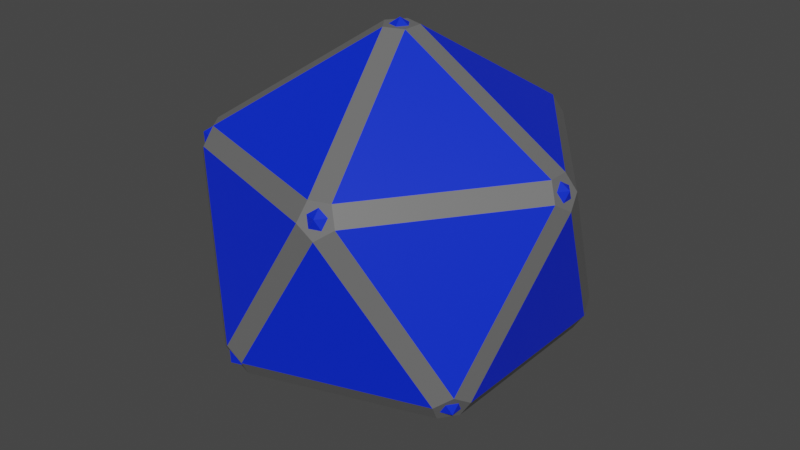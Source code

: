 # Source: pod.blend  (saved by Blender 2.91.10; exported with 4.5.12 LTS)
import bpy
from mathutils import Matrix  # noqa: F401  (used for matrix-valued properties, if any)

bpy.ops.wm.read_factory_settings(use_empty=True)
scene = bpy.context.scene
scene.name = 'Scene'

# ---- collections
col_collection = bpy.data.collections.new('Collection'); scene.collection.children.link(col_collection)

# ---- materials (node trees are filled in below, after node groups)
mat_window = bpy.data.materials.new('window')
mat_window.use_transparent_shadow = False
mat_frame = bpy.data.materials.new('Frame')
mat_frame.use_transparent_shadow = False

# ---- material node trees
mat_window.use_nodes = True; mat_window.node_tree.nodes.clear()
_N = mat_window.node_tree.nodes; _L = mat_window.node_tree.links
n0 = _N.new('ShaderNodeBsdfPrincipled'); n0.name = 'Principled BSDF'; n0.location = (10, 300)
n0.distribution = 'GGX'
n0.subsurface_method = 'BURLEY'
n0.inputs[0].default_value = (0.0, 0.02356, 0.8, 1.0)
n0.inputs[3].default_value = 1.45
n0.inputs[27].default_value = (0.0, 0.0, 0.0, 1.0)
n0.inputs[28].default_value = 1.0
n1 = _N.new('ShaderNodeOutputMaterial'); n1.name = 'Material Output'; n1.location = (300, 300)
_L.new(n0.outputs[0], n1.inputs[0])
n1.is_active_output = True
mat_frame.use_nodes = True; mat_frame.node_tree.nodes.clear()
_N = mat_frame.node_tree.nodes; _L = mat_frame.node_tree.links
n0 = _N.new('ShaderNodeBsdfPrincipled'); n0.name = 'Principled BSDF'; n0.location = (10, 300)
n0.distribution = 'GGX'
n0.subsurface_method = 'BURLEY'
n0.inputs[0].default_value = (0.1447, 0.1447, 0.1447, 1.0)
n0.inputs[3].default_value = 1.45
n0.inputs[27].default_value = (0.0, 0.0, 0.0, 1.0)
n0.inputs[28].default_value = 1.0
n1 = _N.new('ShaderNodeOutputMaterial'); n1.name = 'Material Output'; n1.location = (300, 300)
_L.new(n0.outputs[0], n1.inputs[0])
n1.is_active_output = True

# ---- world
world_world = bpy.data.worlds.new('World'); scene.world = world_world
world_world.use_nodes = True; world_world.node_tree.nodes.clear()
_N = world_world.node_tree.nodes; _L = world_world.node_tree.links
n0 = _N.new('ShaderNodeOutputWorld'); n0.name = 'World Output'; n0.location = (300, 300)
n1 = _N.new('ShaderNodeBackground'); n1.name = 'Background'; n1.location = (10, 300)
n1.inputs[0].default_value = (0.05088, 0.05088, 0.05088, 1.0)
_L.new(n1.outputs[0], n0.inputs[0])
n0.is_active_output = True
world_world.color = (0.05088, 0.05088, 0.05088)
world_world.use_sun_shadow = False
world_world.sun_shadow_jitter_overblur = 0.0

# ---- meshes
me_icosphere = bpy.data.meshes.new('Icosphere')
me_icosphere.from_pydata([(-0.0683, -0.04962, -0.9355), (-0.0683, 0.04962, -0.9355), (0.02609, 0.08029, -0.9355), (0.08442, -7.451e-09, -0.9355), (0.02609, -0.08029, -0.9355), (0.6814, -0.4337, -0.4795), (0.7336, -0.4337, -0.395), (0.7075, -0.514, -0.3429), (0.6392, -0.5636, -0.395), (0.6231, -0.514, -0.4795), (-0.2963, -0.7514, -0.4795), (-0.2019, -0.7821, -0.4795), (-0.1858, -0.8317, -0.395), (-0.2702, -0.8317, -0.3429), (-0.3385, -0.7821, -0.395), (-0.8062, 0.04962, -0.4795), (-0.8062, -0.04962, -0.4795), (-0.8484, -0.08029, -0.395), (-0.8745, -3.725e-09, -0.3429), (-0.8484, 0.08029, -0.395), (-0.2019, 0.7821, -0.4795), (-0.2963, 0.7514, -0.4795), (-0.3385, 0.7821, -0.395), (-0.2702, 0.8317, -0.3429), (-0.1858, 0.8317, -0.395), (0.7336, 0.4337, -0.395), (0.6814, 0.4337, -0.4795), (0.6231, 0.514, -0.4795), (0.6392, 0.5636, -0.395), (0.7075, 0.514, -0.3429), (0.1858, -0.8317, 0.395), (0.2702, -0.8317, 0.3429), (0.3385, -0.7821, 0.395), (0.2963, -0.7514, 0.4795), (0.2019, -0.7821, 0.4795), (-0.7336, -0.4337, 0.395), (-0.7075, -0.514, 0.3429), (-0.6392, -0.5636, 0.395), (-0.6231, -0.514, 0.4795), (-0.6814, -0.4337, 0.4795), (-0.6392, 0.5636, 0.395), (-0.7075, 0.514, 0.3429), (-0.7336, 0.4337, 0.395), (-0.6814, 0.4337, 0.4795), (-0.6231, 0.514, 0.4795), (0.3385, 0.7821, 0.395), (0.2702, 0.8317, 0.3429), (0.1858, 0.8317, 0.395), (0.2019, 0.7821, 0.4795), (0.2963, 0.7514, 0.4795), (0.8484, -0.08029, 0.395), (0.8745, -3.725e-09, 0.3429), (0.8484, 0.08029, 0.395), (0.8062, 0.04962, 0.4795), (0.8062, -0.04962, 0.4795), (-0.02609, -0.08029, 0.9355), (0.0683, -0.04962, 0.9355), (0.0683, 0.04962, 0.9355), (-0.02609, 0.08029, 0.9355), (-0.08442, -7.451e-09, 0.9355)], [], [(5, 3, 26), (1, 15, 21), (4, 9, 11), (2, 20, 27), (12, 8, 31), (7, 50, 32), (6, 25, 51), (13, 30, 37), (18, 35, 42), (23, 40, 47), (17, 14, 36), (22, 19, 41), (28, 24, 46), (29, 45, 52), (33, 54, 56), (38, 34, 55), (43, 39, 59), (48, 44, 58), (53, 49, 57), (0, 1, 2, 3, 4), (5, 6, 7, 8, 9), (10, 11, 12, 13, 14), (15, 16, 17, 18, 19), (20, 21, 22, 23, 24), (25, 26, 27, 28, 29), (30, 31, 32, 33, 34), (35, 36, 37, 38, 39), (40, 41, 42, 43, 44), (45, 46, 47, 48, 49), (50, 51, 52, 53, 54), (55, 56, 57, 58, 59), (10, 0, 4, 11), (3, 5, 9, 4), (8, 12, 11, 9), (25, 6, 5, 26), (2, 27, 26, 3), (15, 1, 0, 16), (14, 17, 16, 10), (20, 2, 1, 21), (19, 22, 21, 15), (24, 28, 27, 20), (50, 7, 6, 51), (29, 52, 51, 25), (30, 13, 12, 31), (7, 32, 31, 8), (35, 18, 17, 36), (13, 37, 36, 14), (40, 23, 22, 41), (18, 42, 41, 19), (45, 29, 28, 46), (23, 47, 46, 24), (54, 33, 32, 50), (34, 38, 37, 30), (39, 43, 42, 35), (44, 48, 47, 40), (49, 53, 52, 45), (55, 34, 33, 56), (53, 57, 56, 54), (59, 39, 38, 55), (58, 44, 43, 59), (57, 49, 48, 58), (0, 10, 16)])
me_icosphere.polygons.foreach_set('material_index', [0, 0, 0, 0, 0, 0, 0, 0, 0, 0, 0, 0, 0, 0, 0, 0, 0, 0, 0, 1, 1, 1, 1, 1, 1, 1, 1, 1, 1, 1, 1, 1, 1, 1, 1, 1, 1, 1, 1, 1, 1, 1, 1, 1, 1, 1, 1, 1, 1, 1, 1, 1, 1, 1, 1, 1, 1, 1, 1, 1, 1, 0])
_uv = me_icosphere.uv_layers.new(name='UVMap')
_uv.uv.foreach_set('vector', [0.7114, 0.1483, 0.6364, 0.01837, 0.5614, 0.1483, 0.2727, 0.01837, 0.1977, 0.1483, 0.3477, 0.1483, 0.8182, 0.01837, 0.7432, 0.1483, 0.8932, 0.1483, 0.4545, 0.01837, 0.3795, 0.1483, 0.5295, 0.1483, 0.8932, 0.1666, 0.7432, 0.1666, 0.8182, 0.2966, 0.7273, 0.1758, 0.6523, 0.3057, 0.8023, 0.3057, 0.7114, 0.1666, 0.5614, 0.1666, 0.6364, 0.2965, 0.9091, 0.1758, 0.8341, 0.3057, 0.9841, 0.3057, 0.1818, 0.1758, 0.1068, 0.3057, 0.2568, 0.3057, 0.3636, 0.1758, 0.2886, 0.3057, 0.4386, 0.3057, 0.1659, 0.1666, 0.01591, 0.1666, 0.09091, 0.2966, 0.3477, 0.1666, 0.1977, 0.1666, 0.2727, 0.2966, 0.5295, 0.1666, 0.3795, 0.1666, 0.4545, 0.2966, 0.5455, 0.1758, 0.4705, 0.3057, 0.6205, 0.3057, 0.8023, 0.3241, 0.6523, 0.3241, 0.7273, 0.454, 0.9841, 0.3241, 0.8341, 0.3241, 0.9091, 0.454, 0.2568, 0.3241, 0.1068, 0.3241, 0.1818, 0.454, 0.4386, 0.3241, 0.2886, 0.3241, 0.3636, 0.454, 0.6205, 0.3241, 0.4705, 0.3241, 0.5455, 0.454, 0.09091, 0.01837, 0.09886, 0.01378, 0.09192, 0.001754, 0.0899, 0.001754, 0.08295, 0.01378, 0.7293, 0.1403, 0.7283, 0.1557, 0.7293, 0.1575, 0.7432, 0.1575, 0.7352, 0.1437, 0.01591, 0.1483, 0.007955, 0.1437, 0.001013, 0.1557, 0.002026, 0.1575, 0.01591, 0.1575, 0.1798, 0.1403, 0.1739, 0.1437, 0.1659, 0.1575, 0.1798, 0.1575, 0.1808, 0.1557, 0.3616, 0.1403, 0.3477, 0.1575, 0.3477, 0.1575, 0.3616, 0.1575, 0.3626, 0.1557, 0.552, 0.1513, 0.5375, 0.1437, 0.5295, 0.1575, 0.5295, 0.1575, 0.5434, 0.1575, 0.8341, 0.3057, 0.8261, 0.3011, 0.8192, 0.3132, 0.8202, 0.3149, 0.8341, 0.3149, 0.1068, 0.3057, 0.09886, 0.3011, 0.09192, 0.3132, 0.09293, 0.3149, 0.1068, 0.3149, 0.2793, 0.3088, 0.2648, 0.3011, 0.2568, 0.3149, 0.2568, 0.3149, 0.2707, 0.3149, 0.4611, 0.3088, 0.4466, 0.3011, 0.4386, 0.3149, 0.4386, 0.3149, 0.4525, 0.3149, 0.6523, 0.3057, 0.6443, 0.3011, 0.6374, 0.3132, 0.6384, 0.3149, 0.6523, 0.3149, 0.1679, 0.462, 0.1808, 0.4706, 0.1828, 0.4706, 0.1898, 0.4586, 0.1739, 0.4586, 0.01591, 0.1483, 0.09091, 0.01837, 0.08295, 0.01378, 0.007955, 0.1437, 0.8102, 0.01378, 0.7352, 0.1437, 0.7432, 0.1483, 0.8182, 0.01837, 0.7432, 0.1666, 0.8932, 0.1666, 0.8932, 0.1483, 0.7432, 0.1483, 0.5614, 0.1666, 0.7114, 0.1666, 0.7114, 0.1483, 0.5614, 0.1483, 0.4545, 0.01837, 0.5295, 0.1483, 0.5375, 0.1437, 0.4625, 0.01378, 0.1739, 0.1437, 0.09886, 0.01378, 0.09091, 0.01837, 0.1659, 0.1483, 0.01591, 0.1666, 0.1659, 0.1666, 0.1659, 0.1483, 0.01591, 0.1483, 0.3557, 0.1437, 0.2807, 0.01378, 0.2727, 0.01837, 0.3477, 0.1483, 0.1977, 0.1666, 0.3477, 0.1666, 0.3477, 0.1483, 0.1977, 0.1483, 0.3795, 0.1666, 0.5295, 0.1666, 0.5295, 0.1483, 0.3795, 0.1483, 0.6523, 0.3057, 0.7273, 0.1758, 0.7114, 0.1666, 0.6364, 0.2965, 0.5455, 0.1758, 0.6205, 0.3057, 0.6364, 0.2965, 0.5614, 0.1666, 0.8341, 0.3057, 0.9091, 0.1758, 0.8932, 0.1666, 0.8182, 0.2966, 0.7273, 0.1758, 0.8023, 0.3057, 0.8182, 0.2966, 0.7432, 0.1666, 0.1068, 0.3057, 0.1818, 0.1758, 0.1659, 0.1666, 0.09091, 0.2966, 0.007955, 0.1712, 0.08295, 0.3011, 0.09091, 0.2966, 0.01591, 0.1666, 0.2886, 0.3057, 0.3636, 0.1758, 0.3477, 0.1666, 0.2727, 0.2966, 0.1818, 0.1758, 0.2568, 0.3057, 0.2727, 0.2966, 0.1977, 0.1666, 0.4705, 0.3057, 0.5455, 0.1758, 0.5295, 0.1666, 0.4545, 0.2966, 0.3636, 0.1758, 0.4386, 0.3057, 0.4545, 0.2966, 0.3795, 0.1666, 0.6523, 0.3241, 0.8023, 0.3241, 0.8023, 0.3057, 0.6523, 0.3057, 0.8341, 0.3241, 0.9841, 0.3241, 0.9841, 0.3057, 0.8341, 0.3057, 0.1068, 0.3241, 0.2568, 0.3241, 0.2568, 0.3057, 0.1068, 0.3057, 0.2886, 0.3241, 0.4386, 0.3241, 0.4386, 0.3057, 0.2886, 0.3057, 0.4705, 0.3241, 0.6205, 0.3241, 0.6205, 0.3057, 0.4705, 0.3057, 0.9091, 0.454, 0.8341, 0.3241, 0.8261, 0.3287, 0.9011, 0.4586, 0.6443, 0.3287, 0.7193, 0.4586, 0.7273, 0.454, 0.6523, 0.3241, 0.1818, 0.454, 0.1068, 0.3241, 0.09886, 0.3287, 0.1739, 0.4586, 0.1898, 0.4586, 0.2648, 0.3287, 0.2568, 0.3241, 0.1818, 0.454, 0.3716, 0.4586, 0.4466, 0.3287, 0.4386, 0.3241, 0.3636, 0.454, 0.09091, 0.01837, 0.01591, 0.1483, 0.1659, 0.1483])
me_icosphere.materials.append(mat_window)
me_icosphere.materials.append(mat_frame)
me_icosphere.use_remesh_fix_poles = True
me_icosphere.use_remesh_preserve_attributes = False
me_icosphere.use_mirror_vertex_groups = False
me_icosphere.update()
me_icosphere_001 = bpy.data.meshes.new('Icosphere.001')
me_icosphere_001.from_pydata([(-0.0683, -0.04962, -0.9355), (-0.0683, 0.04962, -0.9355), (0.02609, 0.08029, -0.9355), (0.08442, -7.451e-09, -0.9355), (0.02609, -0.08029, -0.9355), (0.6814, -0.4337, -0.4795), (0.7336, -0.4337, -0.395), (0.7075, -0.514, -0.3429), (0.6392, -0.5636, -0.395), (0.6231, -0.514, -0.4795), (-0.2963, -0.7514, -0.4795), (-0.2019, -0.7821, -0.4795), (-0.1858, -0.8317, -0.395), (-0.2702, -0.8317, -0.3429), (-0.3385, -0.7821, -0.395), (-0.8062, 0.04962, -0.4795), (-0.8062, -0.04962, -0.4795), (-0.8484, -0.08029, -0.395), (-0.8745, -3.725e-09, -0.3429), (-0.8484, 0.08029, -0.395), (-0.2019, 0.7821, -0.4795), (-0.2963, 0.7514, -0.4795), (-0.3385, 0.7821, -0.395), (-0.2702, 0.8317, -0.3429), (-0.1858, 0.8317, -0.395), (0.7336, 0.4337, -0.395), (0.6814, 0.4337, -0.4795), (0.6231, 0.514, -0.4795), (0.6392, 0.5636, -0.395), (0.7075, 0.514, -0.3429), (0.1858, -0.8317, 0.395), (0.2702, -0.8317, 0.3429), (0.3385, -0.7821, 0.395), (0.2963, -0.7514, 0.4795), (0.2019, -0.7821, 0.4795), (-0.7336, -0.4337, 0.395), (-0.7075, -0.514, 0.3429), (-0.6392, -0.5636, 0.395), (-0.6231, -0.514, 0.4795), (-0.6814, -0.4337, 0.4795), (-0.6392, 0.5636, 0.395), (-0.7075, 0.514, 0.3429), (-0.7336, 0.4337, 0.395), (-0.6814, 0.4337, 0.4795), (-0.6231, 0.514, 0.4795), (0.3385, 0.7821, 0.395), (0.2702, 0.8317, 0.3429), (0.1858, 0.8317, 0.395), (0.2019, 0.7821, 0.4795), (0.2963, 0.7514, 0.4795), (0.8484, -0.08029, 0.395), (0.8745, -3.725e-09, 0.3429), (0.8484, 0.08029, 0.395), (0.8062, 0.04962, 0.4795), (0.8062, -0.04962, 0.4795), (-0.02609, -0.08029, 0.9355), (0.0683, -0.04962, 0.9355), (0.0683, 0.04962, 0.9355), (-0.02609, 0.08029, 0.9355), (-0.08442, -7.451e-09, 0.9355)], [], [(5, 3, 26), (1, 15, 21), (4, 9, 11), (2, 20, 27), (12, 8, 31), (7, 50, 32), (6, 25, 51), (13, 30, 37), (18, 35, 42), (23, 40, 47), (17, 14, 36), (22, 19, 41), (28, 24, 46), (29, 45, 52), (33, 54, 56), (38, 34, 55), (43, 39, 59), (48, 44, 58), (53, 49, 57), (0, 1, 2, 3, 4), (5, 6, 7, 8, 9), (10, 11, 12, 13, 14), (15, 16, 17, 18, 19), (20, 21, 22, 23, 24), (25, 26, 27, 28, 29), (30, 31, 32, 33, 34), (35, 36, 37, 38, 39), (40, 41, 42, 43, 44), (45, 46, 47, 48, 49), (50, 51, 52, 53, 54), (55, 56, 57, 58, 59), (10, 0, 4, 11), (3, 5, 9, 4), (8, 12, 11, 9), (25, 6, 5, 26), (2, 27, 26, 3), (15, 1, 0, 16), (14, 17, 16, 10), (20, 2, 1, 21), (19, 22, 21, 15), (24, 28, 27, 20), (50, 7, 6, 51), (29, 52, 51, 25), (30, 13, 12, 31), (7, 32, 31, 8), (35, 18, 17, 36), (13, 37, 36, 14), (40, 23, 22, 41), (18, 42, 41, 19), (45, 29, 28, 46), (23, 47, 46, 24), (54, 33, 32, 50), (34, 38, 37, 30), (39, 43, 42, 35), (44, 48, 47, 40), (49, 53, 52, 45), (55, 34, 33, 56), (53, 57, 56, 54), (59, 39, 38, 55), (58, 44, 43, 59), (57, 49, 48, 58), (0, 10, 16)])
me_icosphere_001.polygons.foreach_set('material_index', [0, 0, 0, 0, 0, 0, 0, 0, 0, 0, 0, 0, 0, 0, 0, 0, 0, 0, 0, 1, 1, 1, 1, 1, 1, 1, 1, 1, 1, 1, 1, 1, 1, 1, 1, 1, 1, 1, 1, 1, 1, 1, 1, 1, 1, 1, 1, 1, 1, 1, 1, 1, 1, 1, 1, 1, 1, 1, 1, 1, 1, 0])
_uv = me_icosphere_001.uv_layers.new(name='UVMap')
_uv.uv.foreach_set('vector', [0.7114, 0.1483, 0.6364, 0.01837, 0.5614, 0.1483, 0.2727, 0.01837, 0.1977, 0.1483, 0.3477, 0.1483, 0.8182, 0.01837, 0.7432, 0.1483, 0.8932, 0.1483, 0.4545, 0.01837, 0.3795, 0.1483, 0.5295, 0.1483, 0.8932, 0.1666, 0.7432, 0.1666, 0.8182, 0.2966, 0.7273, 0.1758, 0.6523, 0.3057, 0.8023, 0.3057, 0.7114, 0.1666, 0.5614, 0.1666, 0.6364, 0.2965, 0.9091, 0.1758, 0.8341, 0.3057, 0.9841, 0.3057, 0.1818, 0.1758, 0.1068, 0.3057, 0.2568, 0.3057, 0.3636, 0.1758, 0.2886, 0.3057, 0.4386, 0.3057, 0.1659, 0.1666, 0.01591, 0.1666, 0.09091, 0.2966, 0.3477, 0.1666, 0.1977, 0.1666, 0.2727, 0.2966, 0.5295, 0.1666, 0.3795, 0.1666, 0.4545, 0.2966, 0.5455, 0.1758, 0.4705, 0.3057, 0.6205, 0.3057, 0.8023, 0.3241, 0.6523, 0.3241, 0.7273, 0.454, 0.9841, 0.3241, 0.8341, 0.3241, 0.9091, 0.454, 0.2568, 0.3241, 0.1068, 0.3241, 0.1818, 0.454, 0.4386, 0.3241, 0.2886, 0.3241, 0.3636, 0.454, 0.6205, 0.3241, 0.4705, 0.3241, 0.5455, 0.454, 0.09091, 0.01837, 0.09886, 0.01378, 0.09192, 0.001754, 0.0899, 0.001754, 0.08295, 0.01378, 0.7293, 0.1403, 0.7283, 0.1557, 0.7293, 0.1575, 0.7432, 0.1575, 0.7352, 0.1437, 0.01591, 0.1483, 0.007955, 0.1437, 0.001013, 0.1557, 0.002026, 0.1575, 0.01591, 0.1575, 0.1798, 0.1403, 0.1739, 0.1437, 0.1659, 0.1575, 0.1798, 0.1575, 0.1808, 0.1557, 0.3616, 0.1403, 0.3477, 0.1575, 0.3477, 0.1575, 0.3616, 0.1575, 0.3626, 0.1557, 0.552, 0.1513, 0.5375, 0.1437, 0.5295, 0.1575, 0.5295, 0.1575, 0.5434, 0.1575, 0.8341, 0.3057, 0.8261, 0.3011, 0.8192, 0.3132, 0.8202, 0.3149, 0.8341, 0.3149, 0.1068, 0.3057, 0.09886, 0.3011, 0.09192, 0.3132, 0.09293, 0.3149, 0.1068, 0.3149, 0.2793, 0.3088, 0.2648, 0.3011, 0.2568, 0.3149, 0.2568, 0.3149, 0.2707, 0.3149, 0.4611, 0.3088, 0.4466, 0.3011, 0.4386, 0.3149, 0.4386, 0.3149, 0.4525, 0.3149, 0.6523, 0.3057, 0.6443, 0.3011, 0.6374, 0.3132, 0.6384, 0.3149, 0.6523, 0.3149, 0.1679, 0.462, 0.1808, 0.4706, 0.1828, 0.4706, 0.1898, 0.4586, 0.1739, 0.4586, 0.01591, 0.1483, 0.09091, 0.01837, 0.08295, 0.01378, 0.007955, 0.1437, 0.8102, 0.01378, 0.7352, 0.1437, 0.7432, 0.1483, 0.8182, 0.01837, 0.7432, 0.1666, 0.8932, 0.1666, 0.8932, 0.1483, 0.7432, 0.1483, 0.5614, 0.1666, 0.7114, 0.1666, 0.7114, 0.1483, 0.5614, 0.1483, 0.4545, 0.01837, 0.5295, 0.1483, 0.5375, 0.1437, 0.4625, 0.01378, 0.1739, 0.1437, 0.09886, 0.01378, 0.09091, 0.01837, 0.1659, 0.1483, 0.01591, 0.1666, 0.1659, 0.1666, 0.1659, 0.1483, 0.01591, 0.1483, 0.3557, 0.1437, 0.2807, 0.01378, 0.2727, 0.01837, 0.3477, 0.1483, 0.1977, 0.1666, 0.3477, 0.1666, 0.3477, 0.1483, 0.1977, 0.1483, 0.3795, 0.1666, 0.5295, 0.1666, 0.5295, 0.1483, 0.3795, 0.1483, 0.6523, 0.3057, 0.7273, 0.1758, 0.7114, 0.1666, 0.6364, 0.2965, 0.5455, 0.1758, 0.6205, 0.3057, 0.6364, 0.2965, 0.5614, 0.1666, 0.8341, 0.3057, 0.9091, 0.1758, 0.8932, 0.1666, 0.8182, 0.2966, 0.7273, 0.1758, 0.8023, 0.3057, 0.8182, 0.2966, 0.7432, 0.1666, 0.1068, 0.3057, 0.1818, 0.1758, 0.1659, 0.1666, 0.09091, 0.2966, 0.007955, 0.1712, 0.08295, 0.3011, 0.09091, 0.2966, 0.01591, 0.1666, 0.2886, 0.3057, 0.3636, 0.1758, 0.3477, 0.1666, 0.2727, 0.2966, 0.1818, 0.1758, 0.2568, 0.3057, 0.2727, 0.2966, 0.1977, 0.1666, 0.4705, 0.3057, 0.5455, 0.1758, 0.5295, 0.1666, 0.4545, 0.2966, 0.3636, 0.1758, 0.4386, 0.3057, 0.4545, 0.2966, 0.3795, 0.1666, 0.6523, 0.3241, 0.8023, 0.3241, 0.8023, 0.3057, 0.6523, 0.3057, 0.8341, 0.3241, 0.9841, 0.3241, 0.9841, 0.3057, 0.8341, 0.3057, 0.1068, 0.3241, 0.2568, 0.3241, 0.2568, 0.3057, 0.1068, 0.3057, 0.2886, 0.3241, 0.4386, 0.3241, 0.4386, 0.3057, 0.2886, 0.3057, 0.4705, 0.3241, 0.6205, 0.3241, 0.6205, 0.3057, 0.4705, 0.3057, 0.9091, 0.454, 0.8341, 0.3241, 0.8261, 0.3287, 0.9011, 0.4586, 0.6443, 0.3287, 0.7193, 0.4586, 0.7273, 0.454, 0.6523, 0.3241, 0.1818, 0.454, 0.1068, 0.3241, 0.09886, 0.3287, 0.1739, 0.4586, 0.1898, 0.4586, 0.2648, 0.3287, 0.2568, 0.3241, 0.1818, 0.454, 0.3716, 0.4586, 0.4466, 0.3287, 0.4386, 0.3241, 0.3636, 0.454, 0.09091, 0.01837, 0.01591, 0.1483, 0.1659, 0.1483])
me_icosphere_001.materials.append(mat_window)
me_icosphere_001.materials.append(mat_frame)
me_icosphere_001.use_remesh_fix_poles = True
me_icosphere_001.use_remesh_preserve_attributes = False
me_icosphere_001.use_mirror_vertex_groups = False
me_icosphere_001.update()

# ---- objects
ob_pod = bpy.data.objects.new('Pod', me_icosphere)
ob_podlopoly = bpy.data.objects.new('PodLoPoly', me_icosphere_001)

# ---- transforms, parenting, visibility, modifiers, constraints
ob_pod.location = (0.0, 0.0, 0.0)
ob_pod.lineart.crease_threshold = 0.0
ob_podlopoly.location = (0.0, 0.0, 0.0)
ob_podlopoly.lineart.crease_threshold = 0.0
_m = ob_podlopoly.modifiers.new('Decimate', 'DECIMATE')
_m.ratio = 0.18

# ---- collection membership
col_collection.objects.link(ob_pod)
col_collection.objects.link(ob_podlopoly)

# ---- scene / render settings (as saved in the file)
scene.frame_start = 1; scene.frame_end = 250; scene.frame_set(1)
scene.render.engine = 'BLENDER_EEVEE_NEXT'
scene.cycles.use_denoising = False
scene.cycles.samples = 128
scene.cycles.sampling_pattern = 'TABULATED_SOBOL'
scene.cycles.use_adaptive_sampling = False
scene.cycles.use_light_tree = False
scene.view_settings.view_transform = 'Filmic'
bpy.context.view_layer.update()

# ---- added for rendering (the .blend has no active camera and no usable light): camera, sun
cam_auto = bpy.data.cameras.new('AutoCamera')
cam_auto.lens = 50.0
cam_auto.sensor_width = 36.0
cam_auto.clip_end = 1000.0
ob_auto_camera = bpy.data.objects.new('AutoCamera', cam_auto)
scene.collection.objects.link(ob_auto_camera)
ob_auto_camera.location = (2.85848, -3.43018, 2.28678)
ob_auto_camera.rotation_euler = (1.09748, -7.21219e-08, 0.694738)
scene.camera = ob_auto_camera
light_auto_sun = bpy.data.lights.new('AutoSun', 'SUN')
light_auto_sun.energy = 3.0
light_auto_sun.angle = 0.0523599
ob_auto_sun = bpy.data.objects.new('AutoSun', light_auto_sun)
scene.collection.objects.link(ob_auto_sun)
ob_auto_sun.rotation_euler = (0.872665, 0.174533, 0.523599)
bpy.context.view_layer.update()
